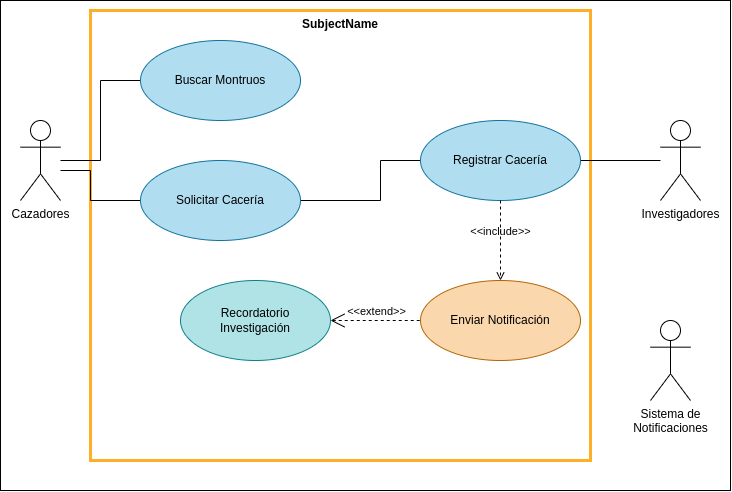

The diagram above was exported from draw.io. Its source (the exported page's mxGraphModel, read from the mxfile embedded in the PNG):
<mxGraphModel dx="677" dy="1037" grid="1" gridSize="10" guides="1" tooltips="1" connect="1" arrows="1" fold="1" page="1" pageScale="1" pageWidth="827" pageHeight="1169" math="0" shadow="0">
  <root>
    <mxCell id="0" />
    <mxCell id="1" parent="0" />
    <mxCell id="yoKsVydJCgWCoWeCWc5t-18" value="" style="rounded=0;whiteSpace=wrap;html=1;" vertex="1" parent="1">
      <mxGeometry x="60" width="730" height="490" as="geometry" />
    </mxCell>
    <mxCell id="yoKsVydJCgWCoWeCWc5t-17" value="SubjectName" style="shape=rect;html=1;verticalAlign=top;fontStyle=1;whiteSpace=wrap;align=center;fillColor=none;strokeWidth=3;strokeColor=#FFAF26;" vertex="1" parent="1">
      <mxGeometry x="150" y="10" width="500" height="450" as="geometry" />
    </mxCell>
    <mxCell id="yoKsVydJCgWCoWeCWc5t-9" style="edgeStyle=orthogonalEdgeStyle;rounded=0;orthogonalLoop=1;jettySize=auto;html=1;endArrow=none;startFill=0;" edge="1" parent="1" source="yoKsVydJCgWCoWeCWc5t-1" target="yoKsVydJCgWCoWeCWc5t-4">
      <mxGeometry relative="1" as="geometry" />
    </mxCell>
    <mxCell id="yoKsVydJCgWCoWeCWc5t-10" style="edgeStyle=orthogonalEdgeStyle;rounded=0;orthogonalLoop=1;jettySize=auto;html=1;endArrow=none;startFill=0;" edge="1" parent="1" source="yoKsVydJCgWCoWeCWc5t-1" target="yoKsVydJCgWCoWeCWc5t-5">
      <mxGeometry relative="1" as="geometry">
        <Array as="points">
          <mxPoint x="150" y="170" />
          <mxPoint x="150" y="200" />
        </Array>
      </mxGeometry>
    </mxCell>
    <mxCell id="yoKsVydJCgWCoWeCWc5t-1" value="Cazadores" style="shape=umlActor;verticalLabelPosition=bottom;verticalAlign=top;html=1;outlineConnect=0;" vertex="1" parent="1">
      <mxGeometry x="80" y="120" width="40" height="80" as="geometry" />
    </mxCell>
    <mxCell id="yoKsVydJCgWCoWeCWc5t-11" style="edgeStyle=orthogonalEdgeStyle;rounded=0;orthogonalLoop=1;jettySize=auto;html=1;endArrow=none;startFill=0;" edge="1" parent="1" source="yoKsVydJCgWCoWeCWc5t-2" target="yoKsVydJCgWCoWeCWc5t-6">
      <mxGeometry relative="1" as="geometry" />
    </mxCell>
    <mxCell id="yoKsVydJCgWCoWeCWc5t-2" value="Investigadores" style="shape=umlActor;verticalLabelPosition=bottom;verticalAlign=top;html=1;outlineConnect=0;" vertex="1" parent="1">
      <mxGeometry x="720" y="120" width="40" height="80" as="geometry" />
    </mxCell>
    <mxCell id="yoKsVydJCgWCoWeCWc5t-3" value="Sistema de&lt;div&gt;Notificaciones&lt;/div&gt;" style="shape=umlActor;verticalLabelPosition=bottom;verticalAlign=top;html=1;outlineConnect=0;" vertex="1" parent="1">
      <mxGeometry x="710" y="320" width="40" height="80" as="geometry" />
    </mxCell>
    <mxCell id="yoKsVydJCgWCoWeCWc5t-4" value="Buscar Montruos" style="ellipse;whiteSpace=wrap;html=1;fillColor=#b1ddf0;strokeColor=#10739e;" vertex="1" parent="1">
      <mxGeometry x="200" y="40" width="160" height="80" as="geometry" />
    </mxCell>
    <mxCell id="yoKsVydJCgWCoWeCWc5t-15" style="edgeStyle=orthogonalEdgeStyle;rounded=0;orthogonalLoop=1;jettySize=auto;html=1;endArrow=none;startFill=0;" edge="1" parent="1" source="yoKsVydJCgWCoWeCWc5t-5" target="yoKsVydJCgWCoWeCWc5t-6">
      <mxGeometry relative="1" as="geometry">
        <Array as="points">
          <mxPoint x="440" y="200" />
          <mxPoint x="440" y="160" />
        </Array>
      </mxGeometry>
    </mxCell>
    <mxCell id="yoKsVydJCgWCoWeCWc5t-5" value="Solicitar Cacería" style="ellipse;whiteSpace=wrap;html=1;fillColor=#b1ddf0;strokeColor=#10739e;" vertex="1" parent="1">
      <mxGeometry x="200" y="160" width="160" height="80" as="geometry" />
    </mxCell>
    <mxCell id="yoKsVydJCgWCoWeCWc5t-6" value="Registrar Cacería" style="ellipse;whiteSpace=wrap;html=1;fillColor=#b1ddf0;strokeColor=#10739e;" vertex="1" parent="1">
      <mxGeometry x="480" y="120" width="160" height="80" as="geometry" />
    </mxCell>
    <mxCell id="yoKsVydJCgWCoWeCWc5t-7" value="Enviar Notificación" style="ellipse;whiteSpace=wrap;html=1;fillColor=#fad7ac;strokeColor=#b46504;" vertex="1" parent="1">
      <mxGeometry x="480" y="280" width="160" height="80" as="geometry" />
    </mxCell>
    <mxCell id="yoKsVydJCgWCoWeCWc5t-8" value="Recordatorio&lt;div&gt;Investigación&lt;/div&gt;" style="ellipse;whiteSpace=wrap;html=1;fillColor=#b0e3e6;strokeColor=#0e8088;" vertex="1" parent="1">
      <mxGeometry x="240" y="280" width="150" height="80" as="geometry" />
    </mxCell>
    <mxCell id="yoKsVydJCgWCoWeCWc5t-14" value="&amp;lt;&amp;lt;include&amp;gt;&amp;gt;" style="edgeStyle=none;html=1;endArrow=open;verticalAlign=bottom;dashed=1;labelBackgroundColor=none;rounded=0;" edge="1" parent="1" source="yoKsVydJCgWCoWeCWc5t-6" target="yoKsVydJCgWCoWeCWc5t-7">
      <mxGeometry width="160" relative="1" as="geometry">
        <mxPoint x="510" y="250" as="sourcePoint" />
        <mxPoint x="670" y="250" as="targetPoint" />
      </mxGeometry>
    </mxCell>
    <mxCell id="yoKsVydJCgWCoWeCWc5t-16" value="&amp;lt;&amp;lt;extend&amp;gt;&amp;gt;" style="edgeStyle=none;html=1;startArrow=open;endArrow=none;startSize=12;verticalAlign=bottom;dashed=1;labelBackgroundColor=none;rounded=0;" edge="1" parent="1" source="yoKsVydJCgWCoWeCWc5t-8" target="yoKsVydJCgWCoWeCWc5t-7">
      <mxGeometry width="160" relative="1" as="geometry">
        <mxPoint x="334" y="480" as="sourcePoint" />
        <mxPoint x="494" y="480" as="targetPoint" />
      </mxGeometry>
    </mxCell>
  </root>
</mxGraphModel>